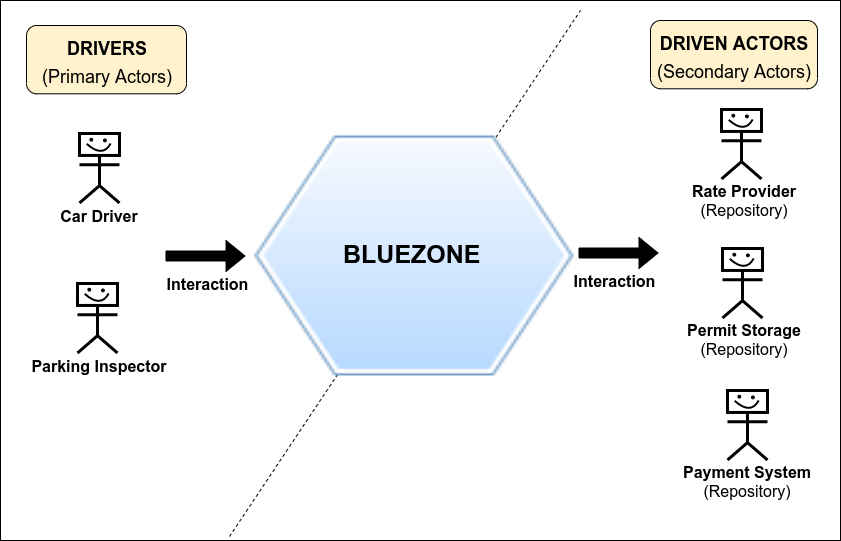

The diagram above was exported from draw.io. Its source (the exported page's mxGraphModel, read from the mxfile embedded in the PNG):
<mxGraphModel dx="1102" dy="800" grid="1" gridSize="10" guides="1" tooltips="1" connect="1" arrows="1" fold="1" page="1" pageScale="1" pageWidth="900" pageHeight="600" math="0" shadow="0">
  <root>
    <mxCell id="0" />
    <mxCell id="1" parent="0" />
    <mxCell id="3iwiJl7cNXz31BUF7BvD-78" value="" style="rounded=0;whiteSpace=wrap;html=1;fillColor=none;" parent="1" vertex="1">
      <mxGeometry x="30" y="40" width="840" height="540" as="geometry" />
    </mxCell>
    <mxCell id="3iwiJl7cNXz31BUF7BvD-1" value="" style="endArrow=none;dashed=1;html=1;" parent="1" edge="1">
      <mxGeometry width="50" height="50" relative="1" as="geometry">
        <mxPoint x="259" y="576" as="sourcePoint" />
        <mxPoint x="610" y="50" as="targetPoint" />
      </mxGeometry>
    </mxCell>
    <mxCell id="3iwiJl7cNXz31BUF7BvD-2" value="" style="shape=image;html=1;verticalAlign=top;verticalLabelPosition=bottom;labelBackgroundColor=#ffffff;imageAspect=0;image=https://cdn0.iconfinder.com/data/icons/icocentre-free-icons/169/f-hexagon_128-128.png" parent="1" vertex="1">
      <mxGeometry x="284.5" y="175.5" width="319" height="240" as="geometry" />
    </mxCell>
    <mxCell id="3iwiJl7cNXz31BUF7BvD-3" value="&lt;font style=&quot;font-size: 25px&quot;&gt;BLUEZONE&lt;/font&gt;" style="text;strokeColor=none;fillColor=none;html=1;fontSize=20;fontStyle=1;verticalAlign=middle;align=center;" parent="1" vertex="1">
      <mxGeometry x="362.5" y="274" width="158" height="38" as="geometry" />
    </mxCell>
    <mxCell id="0JefKXASZ-_PG9bDYNGJ-18" value="" style="group" vertex="1" connectable="0" parent="1">
      <mxGeometry x="54" y="323" width="150" height="92.5" as="geometry" />
    </mxCell>
    <mxCell id="0JefKXASZ-_PG9bDYNGJ-19" value="" style="group" vertex="1" connectable="0" parent="0JefKXASZ-_PG9bDYNGJ-18">
      <mxGeometry width="150" height="92.5" as="geometry" />
    </mxCell>
    <mxCell id="0JefKXASZ-_PG9bDYNGJ-20" value="" style="group" vertex="1" connectable="0" parent="0JefKXASZ-_PG9bDYNGJ-19">
      <mxGeometry width="150" height="92.5" as="geometry" />
    </mxCell>
    <mxCell id="0JefKXASZ-_PG9bDYNGJ-21" value="" style="group" vertex="1" connectable="0" parent="0JefKXASZ-_PG9bDYNGJ-20">
      <mxGeometry width="150" height="92.5" as="geometry" />
    </mxCell>
    <mxCell id="0JefKXASZ-_PG9bDYNGJ-22" value="" style="group" vertex="1" connectable="0" parent="0JefKXASZ-_PG9bDYNGJ-21">
      <mxGeometry width="150" height="92.5" as="geometry" />
    </mxCell>
    <mxCell id="0JefKXASZ-_PG9bDYNGJ-23" value="" style="group;strokeColor=none;strokeWidth=1;" vertex="1" connectable="0" parent="0JefKXASZ-_PG9bDYNGJ-22">
      <mxGeometry x="53" width="40" height="69.5" as="geometry" />
    </mxCell>
    <mxCell id="0JefKXASZ-_PG9bDYNGJ-24" value="" style="html=1;outlineConnect=0;whiteSpace=wrap;fillColor=#ffff99;verticalLabelPosition=bottom;verticalAlign=top;align=center;shape=mxgraph.archimate3.actor;strokeWidth=3;" vertex="1" parent="0JefKXASZ-_PG9bDYNGJ-23">
      <mxGeometry width="40" height="69.5" as="geometry" />
    </mxCell>
    <mxCell id="0JefKXASZ-_PG9bDYNGJ-25" value="" style="rounded=0;whiteSpace=wrap;html=1;strokeWidth=3;" vertex="1" parent="0JefKXASZ-_PG9bDYNGJ-23">
      <mxGeometry width="40" height="21.947368421052634" as="geometry" />
    </mxCell>
    <mxCell id="0JefKXASZ-_PG9bDYNGJ-26" value="" style="curved=1;endArrow=none;html=1;strokeWidth=2;endFill=0;" edge="1" parent="0JefKXASZ-_PG9bDYNGJ-23">
      <mxGeometry width="50" height="50" relative="1" as="geometry">
        <mxPoint x="7.2" y="10.339473684210526" as="sourcePoint" />
        <mxPoint x="31.200000000000003" y="9.973684210526317" as="targetPoint" />
        <Array as="points">
          <mxPoint x="23.200000000000003" y="24.60526315789474" />
        </Array>
      </mxGeometry>
    </mxCell>
    <mxCell id="0JefKXASZ-_PG9bDYNGJ-27" value="" style="ellipse;whiteSpace=wrap;html=1;aspect=fixed;strokeWidth=1;fillColor=#000000;" vertex="1" parent="0JefKXASZ-_PG9bDYNGJ-23">
      <mxGeometry x="10.4" y="4.755263157894738" width="2.818421052631579" height="2.818421052631579" as="geometry" />
    </mxCell>
    <mxCell id="0JefKXASZ-_PG9bDYNGJ-28" value="" style="ellipse;whiteSpace=wrap;html=1;aspect=fixed;strokeWidth=1;fillColor=#000000;" vertex="1" parent="0JefKXASZ-_PG9bDYNGJ-23">
      <mxGeometry x="24" y="5.486842105263158" width="2.818421052631579" height="2.818421052631579" as="geometry" />
    </mxCell>
    <mxCell id="0JefKXASZ-_PG9bDYNGJ-29" value="Parking Inspector" style="text;html=1;strokeColor=none;fillColor=none;align=center;verticalAlign=middle;whiteSpace=wrap;rounded=0;fontSize=16;fontStyle=1" vertex="1" parent="0JefKXASZ-_PG9bDYNGJ-22">
      <mxGeometry y="72.5" width="150" height="20" as="geometry" />
    </mxCell>
    <mxCell id="0JefKXASZ-_PG9bDYNGJ-5" value="" style="group" vertex="1" connectable="0" parent="1">
      <mxGeometry x="69" y="173" width="120" height="92.5" as="geometry" />
    </mxCell>
    <mxCell id="0JefKXASZ-_PG9bDYNGJ-6" value="" style="group" vertex="1" connectable="0" parent="0JefKXASZ-_PG9bDYNGJ-5">
      <mxGeometry width="120" height="92.5" as="geometry" />
    </mxCell>
    <mxCell id="0JefKXASZ-_PG9bDYNGJ-7" value="" style="group" vertex="1" connectable="0" parent="0JefKXASZ-_PG9bDYNGJ-6">
      <mxGeometry width="120" height="92.5" as="geometry" />
    </mxCell>
    <mxCell id="0JefKXASZ-_PG9bDYNGJ-8" value="" style="group;strokeColor=none;strokeWidth=1;" vertex="1" connectable="0" parent="0JefKXASZ-_PG9bDYNGJ-7">
      <mxGeometry x="40" width="40" height="69.5" as="geometry" />
    </mxCell>
    <mxCell id="0JefKXASZ-_PG9bDYNGJ-9" value="" style="html=1;outlineConnect=0;whiteSpace=wrap;fillColor=#ffff99;verticalLabelPosition=bottom;verticalAlign=top;align=center;shape=mxgraph.archimate3.actor;strokeWidth=3;" vertex="1" parent="0JefKXASZ-_PG9bDYNGJ-8">
      <mxGeometry width="40" height="69.5" as="geometry" />
    </mxCell>
    <mxCell id="0JefKXASZ-_PG9bDYNGJ-10" value="" style="rounded=0;whiteSpace=wrap;html=1;strokeWidth=3;" vertex="1" parent="0JefKXASZ-_PG9bDYNGJ-8">
      <mxGeometry width="40" height="21.947368421052634" as="geometry" />
    </mxCell>
    <mxCell id="0JefKXASZ-_PG9bDYNGJ-11" value="" style="curved=1;endArrow=none;html=1;strokeWidth=2;endFill=0;" edge="1" parent="0JefKXASZ-_PG9bDYNGJ-8">
      <mxGeometry width="50" height="50" relative="1" as="geometry">
        <mxPoint x="7.2" y="10.339473684210526" as="sourcePoint" />
        <mxPoint x="31.200000000000003" y="9.973684210526317" as="targetPoint" />
        <Array as="points">
          <mxPoint x="23.200000000000003" y="24.60526315789474" />
        </Array>
      </mxGeometry>
    </mxCell>
    <mxCell id="0JefKXASZ-_PG9bDYNGJ-12" value="" style="ellipse;whiteSpace=wrap;html=1;aspect=fixed;strokeWidth=1;fillColor=#000000;" vertex="1" parent="0JefKXASZ-_PG9bDYNGJ-8">
      <mxGeometry x="10.4" y="4.755263157894738" width="2.818421052631579" height="2.818421052631579" as="geometry" />
    </mxCell>
    <mxCell id="0JefKXASZ-_PG9bDYNGJ-13" value="" style="ellipse;whiteSpace=wrap;html=1;aspect=fixed;strokeWidth=1;fillColor=#000000;" vertex="1" parent="0JefKXASZ-_PG9bDYNGJ-8">
      <mxGeometry x="24" y="5.486842105263158" width="2.818421052631579" height="2.818421052631579" as="geometry" />
    </mxCell>
    <mxCell id="0JefKXASZ-_PG9bDYNGJ-14" value="Car Driver" style="text;html=1;strokeColor=none;fillColor=none;align=center;verticalAlign=middle;whiteSpace=wrap;rounded=0;fontSize=16;fontStyle=1" vertex="1" parent="0JefKXASZ-_PG9bDYNGJ-7">
      <mxGeometry y="72.5" width="120" height="20" as="geometry" />
    </mxCell>
    <mxCell id="0JefKXASZ-_PG9bDYNGJ-15" value="" style="group" vertex="1" connectable="0" parent="1">
      <mxGeometry x="56" y="65" width="160" height="70" as="geometry" />
    </mxCell>
    <mxCell id="0JefKXASZ-_PG9bDYNGJ-16" value="" style="rounded=1;whiteSpace=wrap;html=1;fillColor=#FFF2CC;" vertex="1" parent="0JefKXASZ-_PG9bDYNGJ-15">
      <mxGeometry width="160" height="68.29268292682927" as="geometry" />
    </mxCell>
    <mxCell id="0JefKXASZ-_PG9bDYNGJ-17" value="&lt;font style=&quot;font-size: 18px&quot;&gt;&lt;font style=&quot;font-size: 18px&quot;&gt;DRIVERS&lt;br&gt;&lt;/font&gt;&lt;span style=&quot;font-weight: normal&quot;&gt;(Primary Actors)&lt;/span&gt;&lt;/font&gt;" style="text;strokeColor=none;fillColor=none;html=1;fontSize=24;fontStyle=1;verticalAlign=middle;align=center;" vertex="1" parent="0JefKXASZ-_PG9bDYNGJ-15">
      <mxGeometry width="160" height="70" as="geometry" />
    </mxCell>
    <mxCell id="0JefKXASZ-_PG9bDYNGJ-30" value="" style="group" vertex="1" connectable="0" parent="1">
      <mxGeometry x="191" y="295.5" width="91" height="37.5" as="geometry" />
    </mxCell>
    <mxCell id="0JefKXASZ-_PG9bDYNGJ-1" value="" style="shape=flexArrow;endArrow=classic;html=1;fillColor=#000000;" edge="1" parent="0JefKXASZ-_PG9bDYNGJ-30">
      <mxGeometry width="50" height="50" relative="1" as="geometry">
        <mxPoint x="4" as="sourcePoint" />
        <mxPoint x="84" as="targetPoint" />
      </mxGeometry>
    </mxCell>
    <mxCell id="0JefKXASZ-_PG9bDYNGJ-2" value="&lt;font style=&quot;font-size: 16px&quot;&gt;&lt;b&gt;Interaction&lt;/b&gt;&lt;/font&gt;" style="text;html=1;strokeColor=none;fillColor=none;align=center;verticalAlign=middle;whiteSpace=wrap;rounded=0;" vertex="1" parent="0JefKXASZ-_PG9bDYNGJ-30">
      <mxGeometry y="17.5" width="91" height="20" as="geometry" />
    </mxCell>
    <mxCell id="0JefKXASZ-_PG9bDYNGJ-31" value="" style="group" vertex="1" connectable="0" parent="1">
      <mxGeometry x="604" y="292.5" width="91" height="37.5" as="geometry" />
    </mxCell>
    <mxCell id="0JefKXASZ-_PG9bDYNGJ-32" value="" style="shape=flexArrow;endArrow=classic;html=1;fillColor=#000000;" edge="1" parent="0JefKXASZ-_PG9bDYNGJ-31">
      <mxGeometry width="50" height="50" relative="1" as="geometry">
        <mxPoint x="4" as="sourcePoint" />
        <mxPoint x="84" as="targetPoint" />
      </mxGeometry>
    </mxCell>
    <mxCell id="0JefKXASZ-_PG9bDYNGJ-33" value="&lt;font style=&quot;font-size: 16px&quot;&gt;&lt;b&gt;Interaction&lt;/b&gt;&lt;/font&gt;" style="text;html=1;strokeColor=none;fillColor=none;align=center;verticalAlign=middle;whiteSpace=wrap;rounded=0;" vertex="1" parent="0JefKXASZ-_PG9bDYNGJ-31">
      <mxGeometry x="-6" y="17.5" width="91" height="20" as="geometry" />
    </mxCell>
    <mxCell id="0JefKXASZ-_PG9bDYNGJ-34" value="" style="group" vertex="1" connectable="0" parent="1">
      <mxGeometry x="680" y="60" width="167" height="470.5" as="geometry" />
    </mxCell>
    <mxCell id="0JefKXASZ-_PG9bDYNGJ-35" value="" style="group" vertex="1" connectable="0" parent="0JefKXASZ-_PG9bDYNGJ-34">
      <mxGeometry x="37" y="370" width="122" height="100.5" as="geometry" />
    </mxCell>
    <mxCell id="0JefKXASZ-_PG9bDYNGJ-36" value="" style="group" vertex="1" connectable="0" parent="0JefKXASZ-_PG9bDYNGJ-35">
      <mxGeometry width="122" height="100.5" as="geometry" />
    </mxCell>
    <mxCell id="0JefKXASZ-_PG9bDYNGJ-37" value="" style="group" vertex="1" connectable="0" parent="0JefKXASZ-_PG9bDYNGJ-36">
      <mxGeometry width="122" height="100.5" as="geometry" />
    </mxCell>
    <mxCell id="0JefKXASZ-_PG9bDYNGJ-38" value="" style="group" vertex="1" connectable="0" parent="0JefKXASZ-_PG9bDYNGJ-37">
      <mxGeometry width="122" height="100.5" as="geometry" />
    </mxCell>
    <mxCell id="0JefKXASZ-_PG9bDYNGJ-39" value="" style="group" vertex="1" connectable="0" parent="0JefKXASZ-_PG9bDYNGJ-38">
      <mxGeometry width="122" height="100.5" as="geometry" />
    </mxCell>
    <mxCell id="0JefKXASZ-_PG9bDYNGJ-40" value="" style="group;strokeColor=none;strokeWidth=1;" vertex="1" connectable="0" parent="0JefKXASZ-_PG9bDYNGJ-39">
      <mxGeometry x="40" width="40" height="69.5" as="geometry" />
    </mxCell>
    <mxCell id="0JefKXASZ-_PG9bDYNGJ-41" value="" style="html=1;outlineConnect=0;whiteSpace=wrap;fillColor=#ffff99;verticalLabelPosition=bottom;verticalAlign=top;align=center;shape=mxgraph.archimate3.actor;strokeWidth=3;" vertex="1" parent="0JefKXASZ-_PG9bDYNGJ-40">
      <mxGeometry width="40" height="69.5" as="geometry" />
    </mxCell>
    <mxCell id="0JefKXASZ-_PG9bDYNGJ-42" value="" style="rounded=0;whiteSpace=wrap;html=1;strokeWidth=3;" vertex="1" parent="0JefKXASZ-_PG9bDYNGJ-40">
      <mxGeometry width="40" height="21.947368421052634" as="geometry" />
    </mxCell>
    <mxCell id="0JefKXASZ-_PG9bDYNGJ-43" value="" style="curved=1;endArrow=none;html=1;strokeWidth=2;endFill=0;" edge="1" parent="0JefKXASZ-_PG9bDYNGJ-40">
      <mxGeometry width="50" height="50" relative="1" as="geometry">
        <mxPoint x="7.2" y="10.339473684210526" as="sourcePoint" />
        <mxPoint x="31.200000000000003" y="9.973684210526317" as="targetPoint" />
        <Array as="points">
          <mxPoint x="23.200000000000003" y="24.60526315789474" />
        </Array>
      </mxGeometry>
    </mxCell>
    <mxCell id="0JefKXASZ-_PG9bDYNGJ-44" value="" style="ellipse;whiteSpace=wrap;html=1;aspect=fixed;strokeWidth=1;fillColor=#000000;" vertex="1" parent="0JefKXASZ-_PG9bDYNGJ-40">
      <mxGeometry x="10.4" y="4.755263157894738" width="2.818421052631579" height="2.818421052631579" as="geometry" />
    </mxCell>
    <mxCell id="0JefKXASZ-_PG9bDYNGJ-45" value="" style="ellipse;whiteSpace=wrap;html=1;aspect=fixed;strokeWidth=1;fillColor=#000000;" vertex="1" parent="0JefKXASZ-_PG9bDYNGJ-40">
      <mxGeometry x="24" y="5.486842105263158" width="2.818421052631579" height="2.818421052631579" as="geometry" />
    </mxCell>
    <mxCell id="0JefKXASZ-_PG9bDYNGJ-46" value="Payment System&lt;br&gt;&lt;span style=&quot;font-weight: normal&quot;&gt;(Repository)&lt;/span&gt;" style="text;html=1;strokeColor=none;fillColor=none;align=center;verticalAlign=middle;whiteSpace=wrap;rounded=0;fontSize=16;fontStyle=1" vertex="1" parent="0JefKXASZ-_PG9bDYNGJ-39">
      <mxGeometry x="-7" y="80.5" width="132" height="20" as="geometry" />
    </mxCell>
    <mxCell id="0JefKXASZ-_PG9bDYNGJ-47" value="" style="group" vertex="1" connectable="0" parent="0JefKXASZ-_PG9bDYNGJ-34">
      <mxGeometry x="32" y="228" width="120" height="92.5" as="geometry" />
    </mxCell>
    <mxCell id="0JefKXASZ-_PG9bDYNGJ-48" value="" style="group" vertex="1" connectable="0" parent="0JefKXASZ-_PG9bDYNGJ-47">
      <mxGeometry width="120" height="92.5" as="geometry" />
    </mxCell>
    <mxCell id="0JefKXASZ-_PG9bDYNGJ-49" value="" style="group" vertex="1" connectable="0" parent="0JefKXASZ-_PG9bDYNGJ-48">
      <mxGeometry width="120" height="92.5" as="geometry" />
    </mxCell>
    <mxCell id="0JefKXASZ-_PG9bDYNGJ-50" value="" style="group" vertex="1" connectable="0" parent="0JefKXASZ-_PG9bDYNGJ-49">
      <mxGeometry width="120" height="92.5" as="geometry" />
    </mxCell>
    <mxCell id="0JefKXASZ-_PG9bDYNGJ-51" value="" style="group" vertex="1" connectable="0" parent="0JefKXASZ-_PG9bDYNGJ-50">
      <mxGeometry width="120" height="92.5" as="geometry" />
    </mxCell>
    <mxCell id="0JefKXASZ-_PG9bDYNGJ-52" value="" style="group" vertex="1" connectable="0" parent="0JefKXASZ-_PG9bDYNGJ-51">
      <mxGeometry width="120" height="92.5" as="geometry" />
    </mxCell>
    <mxCell id="0JefKXASZ-_PG9bDYNGJ-53" value="" style="group" vertex="1" connectable="0" parent="0JefKXASZ-_PG9bDYNGJ-52">
      <mxGeometry width="120" height="92.5" as="geometry" />
    </mxCell>
    <mxCell id="0JefKXASZ-_PG9bDYNGJ-54" value="" style="group;strokeColor=none;strokeWidth=1;" vertex="1" connectable="0" parent="0JefKXASZ-_PG9bDYNGJ-53">
      <mxGeometry x="40" width="40" height="69.5" as="geometry" />
    </mxCell>
    <mxCell id="0JefKXASZ-_PG9bDYNGJ-55" value="" style="html=1;outlineConnect=0;whiteSpace=wrap;fillColor=#ffff99;verticalLabelPosition=bottom;verticalAlign=top;align=center;shape=mxgraph.archimate3.actor;strokeWidth=3;" vertex="1" parent="0JefKXASZ-_PG9bDYNGJ-54">
      <mxGeometry width="40" height="69.5" as="geometry" />
    </mxCell>
    <mxCell id="0JefKXASZ-_PG9bDYNGJ-56" value="" style="rounded=0;whiteSpace=wrap;html=1;strokeWidth=3;" vertex="1" parent="0JefKXASZ-_PG9bDYNGJ-54">
      <mxGeometry width="40" height="21.947368421052634" as="geometry" />
    </mxCell>
    <mxCell id="0JefKXASZ-_PG9bDYNGJ-57" value="" style="curved=1;endArrow=none;html=1;strokeWidth=2;endFill=0;" edge="1" parent="0JefKXASZ-_PG9bDYNGJ-54">
      <mxGeometry width="50" height="50" relative="1" as="geometry">
        <mxPoint x="7.2" y="10.339473684210526" as="sourcePoint" />
        <mxPoint x="31.200000000000003" y="9.973684210526317" as="targetPoint" />
        <Array as="points">
          <mxPoint x="23.200000000000003" y="24.60526315789474" />
        </Array>
      </mxGeometry>
    </mxCell>
    <mxCell id="0JefKXASZ-_PG9bDYNGJ-58" value="" style="ellipse;whiteSpace=wrap;html=1;aspect=fixed;strokeWidth=1;fillColor=#000000;" vertex="1" parent="0JefKXASZ-_PG9bDYNGJ-54">
      <mxGeometry x="10.4" y="4.755263157894738" width="2.818421052631579" height="2.818421052631579" as="geometry" />
    </mxCell>
    <mxCell id="0JefKXASZ-_PG9bDYNGJ-59" value="" style="ellipse;whiteSpace=wrap;html=1;aspect=fixed;strokeWidth=1;fillColor=#000000;" vertex="1" parent="0JefKXASZ-_PG9bDYNGJ-54">
      <mxGeometry x="24" y="5.486842105263158" width="2.818421052631579" height="2.818421052631579" as="geometry" />
    </mxCell>
    <mxCell id="0JefKXASZ-_PG9bDYNGJ-60" value="Permit Storage&lt;br&gt;&lt;span style=&quot;font-weight: normal&quot;&gt;(Repository)&lt;/span&gt;" style="text;html=1;strokeColor=none;fillColor=none;align=center;verticalAlign=middle;whiteSpace=wrap;rounded=0;fontSize=16;fontStyle=1" vertex="1" parent="0JefKXASZ-_PG9bDYNGJ-53">
      <mxGeometry x="2" y="80.5" width="120" height="20" as="geometry" />
    </mxCell>
    <mxCell id="0JefKXASZ-_PG9bDYNGJ-61" value="" style="group" vertex="1" connectable="0" parent="0JefKXASZ-_PG9bDYNGJ-34">
      <mxGeometry x="31" y="89" width="120" height="92.5" as="geometry" />
    </mxCell>
    <mxCell id="0JefKXASZ-_PG9bDYNGJ-62" value="" style="group" vertex="1" connectable="0" parent="0JefKXASZ-_PG9bDYNGJ-61">
      <mxGeometry width="120" height="92.5" as="geometry" />
    </mxCell>
    <mxCell id="0JefKXASZ-_PG9bDYNGJ-63" value="" style="group" vertex="1" connectable="0" parent="0JefKXASZ-_PG9bDYNGJ-62">
      <mxGeometry width="120" height="92.5" as="geometry" />
    </mxCell>
    <mxCell id="0JefKXASZ-_PG9bDYNGJ-64" value="" style="group" vertex="1" connectable="0" parent="0JefKXASZ-_PG9bDYNGJ-63">
      <mxGeometry width="120" height="92.5" as="geometry" />
    </mxCell>
    <mxCell id="0JefKXASZ-_PG9bDYNGJ-65" value="" style="group" vertex="1" connectable="0" parent="0JefKXASZ-_PG9bDYNGJ-64">
      <mxGeometry width="120" height="92.5" as="geometry" />
    </mxCell>
    <mxCell id="0JefKXASZ-_PG9bDYNGJ-66" value="" style="group" vertex="1" connectable="0" parent="0JefKXASZ-_PG9bDYNGJ-65">
      <mxGeometry width="120" height="92.5" as="geometry" />
    </mxCell>
    <mxCell id="0JefKXASZ-_PG9bDYNGJ-67" value="" style="group" vertex="1" connectable="0" parent="0JefKXASZ-_PG9bDYNGJ-66">
      <mxGeometry width="120" height="92.5" as="geometry" />
    </mxCell>
    <mxCell id="0JefKXASZ-_PG9bDYNGJ-68" value="" style="group;strokeColor=none;strokeWidth=1;" vertex="1" connectable="0" parent="0JefKXASZ-_PG9bDYNGJ-67">
      <mxGeometry x="40" width="40" height="69.5" as="geometry" />
    </mxCell>
    <mxCell id="0JefKXASZ-_PG9bDYNGJ-69" value="" style="html=1;outlineConnect=0;whiteSpace=wrap;fillColor=#ffff99;verticalLabelPosition=bottom;verticalAlign=top;align=center;shape=mxgraph.archimate3.actor;strokeWidth=3;" vertex="1" parent="0JefKXASZ-_PG9bDYNGJ-68">
      <mxGeometry width="40" height="69.5" as="geometry" />
    </mxCell>
    <mxCell id="0JefKXASZ-_PG9bDYNGJ-70" value="" style="rounded=0;whiteSpace=wrap;html=1;strokeWidth=3;" vertex="1" parent="0JefKXASZ-_PG9bDYNGJ-68">
      <mxGeometry width="40" height="21.947368421052634" as="geometry" />
    </mxCell>
    <mxCell id="0JefKXASZ-_PG9bDYNGJ-71" value="" style="curved=1;endArrow=none;html=1;strokeWidth=2;endFill=0;" edge="1" parent="0JefKXASZ-_PG9bDYNGJ-68">
      <mxGeometry width="50" height="50" relative="1" as="geometry">
        <mxPoint x="7.2" y="10.339473684210526" as="sourcePoint" />
        <mxPoint x="31.200000000000003" y="9.973684210526317" as="targetPoint" />
        <Array as="points">
          <mxPoint x="23.200000000000003" y="24.60526315789474" />
        </Array>
      </mxGeometry>
    </mxCell>
    <mxCell id="0JefKXASZ-_PG9bDYNGJ-72" value="" style="ellipse;whiteSpace=wrap;html=1;aspect=fixed;strokeWidth=1;fillColor=#000000;" vertex="1" parent="0JefKXASZ-_PG9bDYNGJ-68">
      <mxGeometry x="10.4" y="4.755263157894738" width="2.818421052631579" height="2.818421052631579" as="geometry" />
    </mxCell>
    <mxCell id="0JefKXASZ-_PG9bDYNGJ-73" value="" style="ellipse;whiteSpace=wrap;html=1;aspect=fixed;strokeWidth=1;fillColor=#000000;" vertex="1" parent="0JefKXASZ-_PG9bDYNGJ-68">
      <mxGeometry x="24" y="5.486842105263158" width="2.818421052631579" height="2.818421052631579" as="geometry" />
    </mxCell>
    <mxCell id="0JefKXASZ-_PG9bDYNGJ-74" value="Rate Provider&lt;br&gt;&lt;span style=&quot;font-weight: normal&quot;&gt;(Repository)&lt;/span&gt;" style="text;html=1;strokeColor=none;fillColor=none;align=center;verticalAlign=middle;whiteSpace=wrap;rounded=0;fontSize=16;fontStyle=1" vertex="1" parent="0JefKXASZ-_PG9bDYNGJ-67">
      <mxGeometry x="2" y="80.5" width="120" height="20" as="geometry" />
    </mxCell>
    <mxCell id="0JefKXASZ-_PG9bDYNGJ-75" value="" style="group" vertex="1" connectable="0" parent="0JefKXASZ-_PG9bDYNGJ-34">
      <mxGeometry width="167" height="70" as="geometry" />
    </mxCell>
    <mxCell id="0JefKXASZ-_PG9bDYNGJ-76" value="" style="rounded=1;whiteSpace=wrap;html=1;fillColor=#FFF2CC;" vertex="1" parent="0JefKXASZ-_PG9bDYNGJ-75">
      <mxGeometry width="167" height="68.29268292682927" as="geometry" />
    </mxCell>
    <mxCell id="0JefKXASZ-_PG9bDYNGJ-77" value="&lt;font style=&quot;font-size: 18px&quot;&gt;&lt;font style=&quot;font-size: 18px&quot;&gt;DRIVEN ACTORS&lt;br&gt;&lt;/font&gt;&lt;span style=&quot;font-weight: normal&quot;&gt;(Secondary Actors)&lt;/span&gt;&lt;/font&gt;" style="text;strokeColor=none;fillColor=none;html=1;fontSize=24;fontStyle=1;verticalAlign=middle;align=center;" vertex="1" parent="0JefKXASZ-_PG9bDYNGJ-75">
      <mxGeometry width="167" height="70" as="geometry" />
    </mxCell>
  </root>
</mxGraphModel>